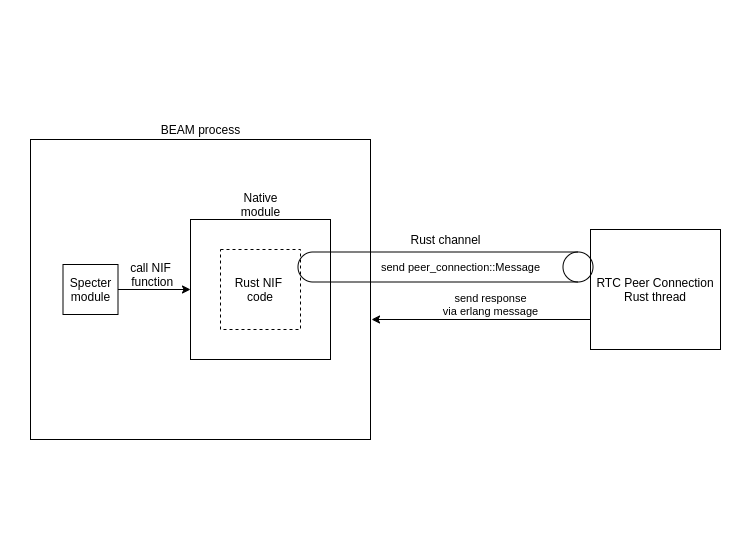

The diagram above was exported from draw.io. Its source (the exported page's mxGraphModel, read from the mxfile embedded in the PNG):
<mxGraphModel dx="1018" dy="912" grid="1" gridSize="10" guides="1" tooltips="1" connect="1" arrows="1" fold="1" page="1" pageScale="1" pageWidth="850" pageHeight="1100" math="0" shadow="0">
  <root>
    <mxCell id="0" />
    <mxCell id="1" parent="0" />
    <mxCell id="yXnRHwbZI0GxdvrC7I8b-36" value="" style="rounded=0;whiteSpace=wrap;html=1;fillColor=default;strokeColor=none;" vertex="1" parent="1">
      <mxGeometry x="80" y="161.25" width="740" height="532.5" as="geometry" />
    </mxCell>
    <mxCell id="yXnRHwbZI0GxdvrC7I8b-6" value="" style="rounded=0;whiteSpace=wrap;html=1;" vertex="1" parent="1">
      <mxGeometry x="110" y="300" width="340" height="300" as="geometry" />
    </mxCell>
    <mxCell id="yXnRHwbZI0GxdvrC7I8b-25" value="" style="rounded=0;whiteSpace=wrap;html=1;fillColor=none;" vertex="1" parent="1">
      <mxGeometry x="270" y="380" width="140" height="140" as="geometry" />
    </mxCell>
    <mxCell id="yXnRHwbZI0GxdvrC7I8b-2" value="RTC Peer Connection&lt;br&gt;Rust thread" style="rounded=0;whiteSpace=wrap;html=1;" vertex="1" parent="1">
      <mxGeometry x="670" y="390" width="130" height="120" as="geometry" />
    </mxCell>
    <mxCell id="yXnRHwbZI0GxdvrC7I8b-8" value="BEAM process" style="text;html=1;align=center;verticalAlign=middle;resizable=0;points=[];autosize=1;strokeColor=none;fillColor=none;" vertex="1" parent="1">
      <mxGeometry x="235" y="280" width="90" height="20" as="geometry" />
    </mxCell>
    <mxCell id="yXnRHwbZI0GxdvrC7I8b-9" value="" style="rounded=0;whiteSpace=wrap;html=1;" vertex="1" parent="1">
      <mxGeometry x="142.5" y="425" width="55" height="50" as="geometry" />
    </mxCell>
    <mxCell id="yXnRHwbZI0GxdvrC7I8b-10" value="Specter&lt;br&gt;module" style="text;html=1;align=center;verticalAlign=middle;resizable=0;points=[];autosize=1;strokeColor=none;fillColor=none;" vertex="1" parent="1">
      <mxGeometry x="140" y="435" width="60" height="30" as="geometry" />
    </mxCell>
    <mxCell id="yXnRHwbZI0GxdvrC7I8b-11" value="Rust NIF &lt;br&gt;code" style="whiteSpace=wrap;html=1;aspect=fixed;fillColor=none;dashed=1;" vertex="1" parent="1">
      <mxGeometry x="300" y="410" width="80" height="80" as="geometry" />
    </mxCell>
    <mxCell id="yXnRHwbZI0GxdvrC7I8b-12" value="Native&lt;br&gt;module" style="text;html=1;align=center;verticalAlign=middle;resizable=0;points=[];autosize=1;strokeColor=none;fillColor=none;" vertex="1" parent="1">
      <mxGeometry x="315" y="350" width="50" height="30" as="geometry" />
    </mxCell>
    <mxCell id="yXnRHwbZI0GxdvrC7I8b-16" value="" style="endArrow=classic;html=1;rounded=0;endFill=1;entryX=0;entryY=0.5;entryDx=0;entryDy=0;exitX=1;exitY=0.5;exitDx=0;exitDy=0;" edge="1" parent="1" source="yXnRHwbZI0GxdvrC7I8b-9" target="yXnRHwbZI0GxdvrC7I8b-25">
      <mxGeometry width="50" height="50" relative="1" as="geometry">
        <mxPoint x="225" y="440" as="sourcePoint" />
        <mxPoint x="275" y="440.17" as="targetPoint" />
      </mxGeometry>
    </mxCell>
    <mxCell id="yXnRHwbZI0GxdvrC7I8b-21" value="" style="endArrow=classic;html=1;rounded=0;entryX=1.003;entryY=0.6;entryDx=0;entryDy=0;entryPerimeter=0;exitX=0;exitY=0.75;exitDx=0;exitDy=0;" edge="1" parent="1" source="yXnRHwbZI0GxdvrC7I8b-2" target="yXnRHwbZI0GxdvrC7I8b-6">
      <mxGeometry width="50" height="50" relative="1" as="geometry">
        <mxPoint x="370" y="525" as="sourcePoint" />
        <mxPoint x="560" y="525" as="targetPoint" />
      </mxGeometry>
    </mxCell>
    <mxCell id="yXnRHwbZI0GxdvrC7I8b-22" value="send response&lt;br&gt;via erlang message" style="edgeLabel;html=1;align=center;verticalAlign=middle;resizable=0;points=[];" vertex="1" connectable="0" parent="yXnRHwbZI0GxdvrC7I8b-21">
      <mxGeometry x="-0.189" y="2" relative="1" as="geometry">
        <mxPoint x="-11" y="-17" as="offset" />
      </mxGeometry>
    </mxCell>
    <mxCell id="yXnRHwbZI0GxdvrC7I8b-29" value="call NIF&lt;br&gt;&amp;nbsp;function" style="text;html=1;align=center;verticalAlign=middle;resizable=0;points=[];autosize=1;strokeColor=none;fillColor=none;" vertex="1" parent="1">
      <mxGeometry x="200" y="420" width="60" height="30" as="geometry" />
    </mxCell>
    <mxCell id="yXnRHwbZI0GxdvrC7I8b-30" value="" style="shape=cylinder3;whiteSpace=wrap;html=1;boundedLbl=1;backgroundOutline=1;size=15;fillColor=none;rotation=90;" vertex="1" parent="1">
      <mxGeometry x="510" y="280" width="30" height="295" as="geometry" />
    </mxCell>
    <mxCell id="yXnRHwbZI0GxdvrC7I8b-32" value="Rust channel" style="text;html=1;align=center;verticalAlign=middle;resizable=0;points=[];autosize=1;strokeColor=none;fillColor=none;" vertex="1" parent="1">
      <mxGeometry x="480" y="390" width="90" height="20" as="geometry" />
    </mxCell>
    <mxCell id="yXnRHwbZI0GxdvrC7I8b-35" value="send peer_connection::Message" style="edgeLabel;html=1;align=center;verticalAlign=middle;resizable=0;points=[];" vertex="1" connectable="0" parent="1">
      <mxGeometry x="539.9997226457178" y="427.5037712978474" as="geometry" />
    </mxCell>
  </root>
</mxGraphModel>